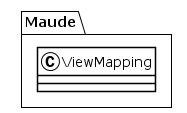

The diagram above was rendered by PlantUML. Its source (embedded in the PNG):
@startuml
!theme plain
package Maude {
class ViewMapping {
}
}
@enduml